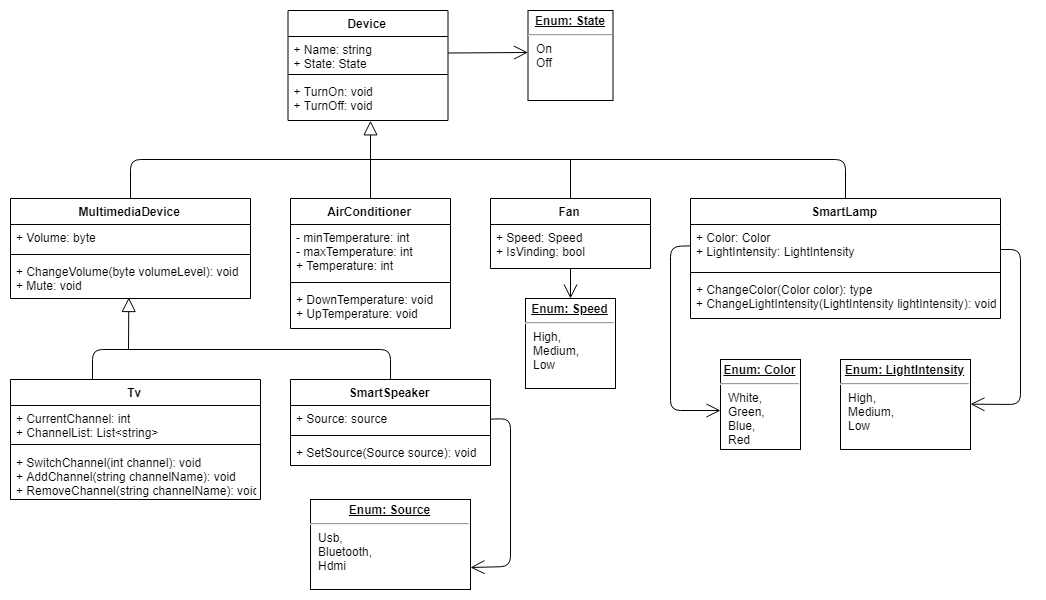

The diagram above was exported from draw.io. Its source (the exported page's mxGraphModel, read from the mxfile embedded in the PNG):
<mxGraphModel dx="1400" dy="742" grid="1" gridSize="10" guides="1" tooltips="1" connect="1" arrows="1" fold="1" page="1" pageScale="1" pageWidth="1100" pageHeight="1700" math="0" shadow="0">
  <root>
    <mxCell id="0" />
    <mxCell id="1" parent="0" />
    <mxCell id="rXqdijUcGppAEJ8bdXjG-31" value="MultimediaDevice" style="swimlane;fontStyle=1;align=center;verticalAlign=top;childLayout=stackLayout;horizontal=1;startSize=26;horizontalStack=0;resizeParent=1;resizeParentMax=0;resizeLast=0;collapsible=1;marginBottom=0;" vertex="1" parent="1">
      <mxGeometry x="40" y="199" width="240" height="100" as="geometry">
        <mxRectangle x="50" y="85" width="90" height="26" as="alternateBounds" />
      </mxGeometry>
    </mxCell>
    <mxCell id="rXqdijUcGppAEJ8bdXjG-32" value="+ Volume: byte" style="text;strokeColor=none;fillColor=none;align=left;verticalAlign=top;spacingLeft=4;spacingRight=4;overflow=hidden;rotatable=0;points=[[0,0.5],[1,0.5]];portConstraint=eastwest;" vertex="1" parent="rXqdijUcGppAEJ8bdXjG-31">
      <mxGeometry y="26" width="240" height="26" as="geometry" />
    </mxCell>
    <mxCell id="rXqdijUcGppAEJ8bdXjG-33" value="" style="line;strokeWidth=1;fillColor=none;align=left;verticalAlign=middle;spacingTop=-1;spacingLeft=3;spacingRight=3;rotatable=0;labelPosition=right;points=[];portConstraint=eastwest;" vertex="1" parent="rXqdijUcGppAEJ8bdXjG-31">
      <mxGeometry y="52" width="240" height="8" as="geometry" />
    </mxCell>
    <mxCell id="rXqdijUcGppAEJ8bdXjG-34" value="+ ChangeVolume(byte volumeLevel): void&#10;+ Mute: void&#10;" style="text;strokeColor=none;fillColor=none;align=left;verticalAlign=top;spacingLeft=4;spacingRight=4;overflow=hidden;rotatable=0;points=[[0,0.5],[1,0.5]];portConstraint=eastwest;" vertex="1" parent="rXqdijUcGppAEJ8bdXjG-31">
      <mxGeometry y="60" width="240" height="40" as="geometry" />
    </mxCell>
    <mxCell id="rXqdijUcGppAEJ8bdXjG-37" value="Device" style="swimlane;fontStyle=1;align=center;verticalAlign=top;childLayout=stackLayout;horizontal=1;startSize=26;horizontalStack=0;resizeParent=1;resizeParentMax=0;resizeLast=0;collapsible=1;marginBottom=0;" vertex="1" parent="1">
      <mxGeometry x="317.5" y="11" width="160" height="110" as="geometry" />
    </mxCell>
    <mxCell id="rXqdijUcGppAEJ8bdXjG-38" value="+ Name: string&#10;+ State: State&#10;" style="text;strokeColor=none;fillColor=none;align=left;verticalAlign=top;spacingLeft=4;spacingRight=4;overflow=hidden;rotatable=0;points=[[0,0.5],[1,0.5]];portConstraint=eastwest;" vertex="1" parent="rXqdijUcGppAEJ8bdXjG-37">
      <mxGeometry y="26" width="160" height="34" as="geometry" />
    </mxCell>
    <mxCell id="rXqdijUcGppAEJ8bdXjG-39" value="" style="line;strokeWidth=1;fillColor=none;align=left;verticalAlign=middle;spacingTop=-1;spacingLeft=3;spacingRight=3;rotatable=0;labelPosition=right;points=[];portConstraint=eastwest;" vertex="1" parent="rXqdijUcGppAEJ8bdXjG-37">
      <mxGeometry y="60" width="160" height="8" as="geometry" />
    </mxCell>
    <mxCell id="rXqdijUcGppAEJ8bdXjG-40" value="+ TurnOn: void&#10;+ TurnOff: void&#10;" style="text;strokeColor=none;fillColor=none;align=left;verticalAlign=top;spacingLeft=4;spacingRight=4;overflow=hidden;rotatable=0;points=[[0,0.5],[1,0.5]];portConstraint=eastwest;" vertex="1" parent="rXqdijUcGppAEJ8bdXjG-37">
      <mxGeometry y="68" width="160" height="42" as="geometry" />
    </mxCell>
    <mxCell id="rXqdijUcGppAEJ8bdXjG-45" value="&lt;p style=&quot;margin: 0px ; margin-top: 4px ; text-align: center ; text-decoration: underline&quot;&gt;&lt;b&gt;Enum: State&lt;/b&gt;&lt;/p&gt;&lt;hr&gt;&lt;p style=&quot;margin: 0px ; margin-left: 8px&quot;&gt;On&lt;/p&gt;&lt;p style=&quot;margin: 0px ; margin-left: 8px&quot;&gt;Off&lt;/p&gt;" style="verticalAlign=top;align=left;overflow=fill;fontSize=12;fontFamily=Helvetica;html=1;" vertex="1" parent="1">
      <mxGeometry x="557.5" y="11" width="85" height="90" as="geometry" />
    </mxCell>
    <mxCell id="rXqdijUcGppAEJ8bdXjG-46" value="" style="endArrow=open;endFill=1;endSize=12;html=1;" edge="1" parent="1">
      <mxGeometry width="160" relative="1" as="geometry">
        <mxPoint x="477.5" y="53.5" as="sourcePoint" />
        <mxPoint x="557.5" y="53" as="targetPoint" />
      </mxGeometry>
    </mxCell>
    <mxCell id="rXqdijUcGppAEJ8bdXjG-47" value="Tv" style="swimlane;fontStyle=1;align=center;verticalAlign=top;childLayout=stackLayout;horizontal=1;startSize=26;horizontalStack=0;resizeParent=1;resizeParentMax=0;resizeLast=0;collapsible=1;marginBottom=0;" vertex="1" parent="1">
      <mxGeometry x="40" y="380" width="250" height="120" as="geometry" />
    </mxCell>
    <mxCell id="rXqdijUcGppAEJ8bdXjG-48" value="+ CurrentChannel: int&#10;+ ChannelList: List&lt;string&gt;&#10;" style="text;strokeColor=none;fillColor=none;align=left;verticalAlign=top;spacingLeft=4;spacingRight=4;overflow=hidden;rotatable=0;points=[[0,0.5],[1,0.5]];portConstraint=eastwest;" vertex="1" parent="rXqdijUcGppAEJ8bdXjG-47">
      <mxGeometry y="26" width="250" height="34" as="geometry" />
    </mxCell>
    <mxCell id="rXqdijUcGppAEJ8bdXjG-49" value="" style="line;strokeWidth=1;fillColor=none;align=left;verticalAlign=middle;spacingTop=-1;spacingLeft=3;spacingRight=3;rotatable=0;labelPosition=right;points=[];portConstraint=eastwest;" vertex="1" parent="rXqdijUcGppAEJ8bdXjG-47">
      <mxGeometry y="60" width="250" height="10" as="geometry" />
    </mxCell>
    <mxCell id="rXqdijUcGppAEJ8bdXjG-50" value="+ SwitchChannel(int channel): void&#10;+ AddChannel(string channelName): void&#10;+ RemoveChannel(string channelName): void&#10;" style="text;strokeColor=none;fillColor=none;align=left;verticalAlign=top;spacingLeft=4;spacingRight=4;overflow=hidden;rotatable=0;points=[[0,0.5],[1,0.5]];portConstraint=eastwest;" vertex="1" parent="rXqdijUcGppAEJ8bdXjG-47">
      <mxGeometry y="70" width="250" height="50" as="geometry" />
    </mxCell>
    <mxCell id="rXqdijUcGppAEJ8bdXjG-51" value="SmartSpeaker" style="swimlane;fontStyle=1;align=center;verticalAlign=top;childLayout=stackLayout;horizontal=1;startSize=26;horizontalStack=0;resizeParent=1;resizeParentMax=0;resizeLast=0;collapsible=1;marginBottom=0;" vertex="1" parent="1">
      <mxGeometry x="320" y="380" width="200" height="86" as="geometry" />
    </mxCell>
    <mxCell id="rXqdijUcGppAEJ8bdXjG-52" value="+ Source: source" style="text;strokeColor=none;fillColor=none;align=left;verticalAlign=top;spacingLeft=4;spacingRight=4;overflow=hidden;rotatable=0;points=[[0,0.5],[1,0.5]];portConstraint=eastwest;" vertex="1" parent="rXqdijUcGppAEJ8bdXjG-51">
      <mxGeometry y="26" width="200" height="26" as="geometry" />
    </mxCell>
    <mxCell id="rXqdijUcGppAEJ8bdXjG-53" value="" style="line;strokeWidth=1;fillColor=none;align=left;verticalAlign=middle;spacingTop=-1;spacingLeft=3;spacingRight=3;rotatable=0;labelPosition=right;points=[];portConstraint=eastwest;" vertex="1" parent="rXqdijUcGppAEJ8bdXjG-51">
      <mxGeometry y="52" width="200" height="8" as="geometry" />
    </mxCell>
    <mxCell id="rXqdijUcGppAEJ8bdXjG-54" value="+ SetSource(Source source): void" style="text;strokeColor=none;fillColor=none;align=left;verticalAlign=top;spacingLeft=4;spacingRight=4;overflow=hidden;rotatable=0;points=[[0,0.5],[1,0.5]];portConstraint=eastwest;" vertex="1" parent="rXqdijUcGppAEJ8bdXjG-51">
      <mxGeometry y="60" width="200" height="26" as="geometry" />
    </mxCell>
    <mxCell id="rXqdijUcGppAEJ8bdXjG-55" value="&lt;p style=&quot;margin: 0px ; margin-top: 4px ; text-align: center ; text-decoration: underline&quot;&gt;&lt;b&gt;Enum: Source&lt;/b&gt;&lt;/p&gt;&lt;hr&gt;&lt;p style=&quot;margin: 0px ; margin-left: 8px&quot;&gt;Usb,&lt;/p&gt;&lt;p style=&quot;margin: 0px ; margin-left: 8px&quot;&gt;Bluetooth,&lt;/p&gt;&lt;p style=&quot;margin: 0px ; margin-left: 8px&quot;&gt;Hdmi&lt;/p&gt;" style="verticalAlign=top;align=left;overflow=fill;fontSize=12;fontFamily=Helvetica;html=1;" vertex="1" parent="1">
      <mxGeometry x="340" y="500" width="160" height="90" as="geometry" />
    </mxCell>
    <mxCell id="rXqdijUcGppAEJ8bdXjG-57" value="AirConditioner" style="swimlane;fontStyle=1;align=center;verticalAlign=top;childLayout=stackLayout;horizontal=1;startSize=26;horizontalStack=0;resizeParent=1;resizeParentMax=0;resizeLast=0;collapsible=1;marginBottom=0;" vertex="1" parent="1">
      <mxGeometry x="320" y="199" width="160" height="130" as="geometry" />
    </mxCell>
    <mxCell id="rXqdijUcGppAEJ8bdXjG-58" value="- minTemperature: int&#10;- maxTemperature: int&#10;+ Temperature: int" style="text;strokeColor=none;fillColor=none;align=left;verticalAlign=top;spacingLeft=4;spacingRight=4;overflow=hidden;rotatable=0;points=[[0,0.5],[1,0.5]];portConstraint=eastwest;" vertex="1" parent="rXqdijUcGppAEJ8bdXjG-57">
      <mxGeometry y="26" width="160" height="54" as="geometry" />
    </mxCell>
    <mxCell id="rXqdijUcGppAEJ8bdXjG-59" value="" style="line;strokeWidth=1;fillColor=none;align=left;verticalAlign=middle;spacingTop=-1;spacingLeft=3;spacingRight=3;rotatable=0;labelPosition=right;points=[];portConstraint=eastwest;" vertex="1" parent="rXqdijUcGppAEJ8bdXjG-57">
      <mxGeometry y="80" width="160" height="8" as="geometry" />
    </mxCell>
    <mxCell id="rXqdijUcGppAEJ8bdXjG-60" value="+ DownTemperature: void&#10;+ UpTemperature: void&#10;" style="text;strokeColor=none;fillColor=none;align=left;verticalAlign=top;spacingLeft=4;spacingRight=4;overflow=hidden;rotatable=0;points=[[0,0.5],[1,0.5]];portConstraint=eastwest;" vertex="1" parent="rXqdijUcGppAEJ8bdXjG-57">
      <mxGeometry y="88" width="160" height="42" as="geometry" />
    </mxCell>
    <mxCell id="rXqdijUcGppAEJ8bdXjG-61" value="Fan" style="swimlane;fontStyle=1;align=center;verticalAlign=top;childLayout=stackLayout;horizontal=1;startSize=26;horizontalStack=0;resizeParent=1;resizeParentMax=0;resizeLast=0;collapsible=1;marginBottom=0;" vertex="1" parent="1">
      <mxGeometry x="520" y="199" width="160" height="70" as="geometry" />
    </mxCell>
    <mxCell id="rXqdijUcGppAEJ8bdXjG-62" value="+ Speed: Speed&#10;+ IsVinding: bool&#10;" style="text;strokeColor=none;fillColor=none;align=left;verticalAlign=top;spacingLeft=4;spacingRight=4;overflow=hidden;rotatable=0;points=[[0,0.5],[1,0.5]];portConstraint=eastwest;" vertex="1" parent="rXqdijUcGppAEJ8bdXjG-61">
      <mxGeometry y="26" width="160" height="44" as="geometry" />
    </mxCell>
    <mxCell id="rXqdijUcGppAEJ8bdXjG-65" value="&lt;p style=&quot;margin: 0px ; margin-top: 4px ; text-align: center ; text-decoration: underline&quot;&gt;&lt;b&gt;Enum: Speed&lt;/b&gt;&lt;/p&gt;&lt;hr&gt;&lt;p style=&quot;margin: 0px ; margin-left: 8px&quot;&gt;High,&lt;/p&gt;&lt;p style=&quot;margin: 0px ; margin-left: 8px&quot;&gt;Medium,&lt;/p&gt;&lt;p style=&quot;margin: 0px ; margin-left: 8px&quot;&gt;Low&lt;/p&gt;" style="verticalAlign=top;align=left;overflow=fill;fontSize=12;fontFamily=Helvetica;html=1;" vertex="1" parent="1">
      <mxGeometry x="555" y="299" width="90" height="90" as="geometry" />
    </mxCell>
    <mxCell id="rXqdijUcGppAEJ8bdXjG-66" value="SmartLamp" style="swimlane;fontStyle=1;align=center;verticalAlign=top;childLayout=stackLayout;horizontal=1;startSize=26;horizontalStack=0;resizeParent=1;resizeParentMax=0;resizeLast=0;collapsible=1;marginBottom=0;" vertex="1" parent="1">
      <mxGeometry x="720" y="199" width="310" height="120" as="geometry" />
    </mxCell>
    <mxCell id="rXqdijUcGppAEJ8bdXjG-67" value="+ Color: Color&#10;+ LightIntensity: LightIntensity&#10;" style="text;strokeColor=none;fillColor=none;align=left;verticalAlign=top;spacingLeft=4;spacingRight=4;overflow=hidden;rotatable=0;points=[[0,0.5],[1,0.5]];portConstraint=eastwest;" vertex="1" parent="rXqdijUcGppAEJ8bdXjG-66">
      <mxGeometry y="26" width="310" height="44" as="geometry" />
    </mxCell>
    <mxCell id="rXqdijUcGppAEJ8bdXjG-68" value="" style="line;strokeWidth=1;fillColor=none;align=left;verticalAlign=middle;spacingTop=-1;spacingLeft=3;spacingRight=3;rotatable=0;labelPosition=right;points=[];portConstraint=eastwest;" vertex="1" parent="rXqdijUcGppAEJ8bdXjG-66">
      <mxGeometry y="70" width="310" height="8" as="geometry" />
    </mxCell>
    <mxCell id="rXqdijUcGppAEJ8bdXjG-69" value="+ ChangeColor(Color color): type&#10;+ ChangeLightIntensity(LightIntensity lightIntensity): void&#10;" style="text;strokeColor=none;fillColor=none;align=left;verticalAlign=top;spacingLeft=4;spacingRight=4;overflow=hidden;rotatable=0;points=[[0,0.5],[1,0.5]];portConstraint=eastwest;" vertex="1" parent="rXqdijUcGppAEJ8bdXjG-66">
      <mxGeometry y="78" width="310" height="42" as="geometry" />
    </mxCell>
    <mxCell id="rXqdijUcGppAEJ8bdXjG-70" value="&lt;p style=&quot;margin: 0px ; margin-top: 4px ; text-align: center ; text-decoration: underline&quot;&gt;&lt;b&gt;Enum: Color&lt;/b&gt;&lt;/p&gt;&lt;hr&gt;&lt;p style=&quot;margin: 0px ; margin-left: 8px&quot;&gt;White,&lt;/p&gt;&lt;p style=&quot;margin: 0px ; margin-left: 8px&quot;&gt;Green,&lt;/p&gt;&lt;p style=&quot;margin: 0px ; margin-left: 8px&quot;&gt;Blue,&lt;/p&gt;&lt;p style=&quot;margin: 0px ; margin-left: 8px&quot;&gt;Red&lt;/p&gt;" style="verticalAlign=top;align=left;overflow=fill;fontSize=12;fontFamily=Helvetica;html=1;" vertex="1" parent="1">
      <mxGeometry x="750" y="360" width="80" height="90" as="geometry" />
    </mxCell>
    <mxCell id="rXqdijUcGppAEJ8bdXjG-71" value="&lt;p style=&quot;margin: 0px ; margin-top: 4px ; text-align: center ; text-decoration: underline&quot;&gt;&lt;b&gt;Enum: LightIntensity&lt;/b&gt;&lt;/p&gt;&lt;hr&gt;&lt;p style=&quot;margin: 0px ; margin-left: 8px&quot;&gt;High,&lt;/p&gt;&lt;p style=&quot;margin: 0px ; margin-left: 8px&quot;&gt;Medium,&lt;/p&gt;&lt;p style=&quot;margin: 0px ; margin-left: 8px&quot;&gt;Low&lt;/p&gt;" style="verticalAlign=top;align=left;overflow=fill;fontSize=12;fontFamily=Helvetica;html=1;" vertex="1" parent="1">
      <mxGeometry x="870" y="360" width="130" height="90" as="geometry" />
    </mxCell>
    <mxCell id="rXqdijUcGppAEJ8bdXjG-72" value="" style="endArrow=open;endFill=1;endSize=12;html=1;" edge="1" parent="1" source="rXqdijUcGppAEJ8bdXjG-62" target="rXqdijUcGppAEJ8bdXjG-65">
      <mxGeometry width="160" relative="1" as="geometry">
        <mxPoint x="600" y="280" as="sourcePoint" />
        <mxPoint x="760" y="280" as="targetPoint" />
      </mxGeometry>
    </mxCell>
    <mxCell id="rXqdijUcGppAEJ8bdXjG-76" value="" style="endArrow=open;endFill=1;endSize=12;html=1;exitX=0;exitY=0.5;exitDx=0;exitDy=0;" edge="1" parent="1" source="rXqdijUcGppAEJ8bdXjG-67">
      <mxGeometry width="160" relative="1" as="geometry">
        <mxPoint x="700" y="250" as="sourcePoint" />
        <mxPoint x="750" y="411" as="targetPoint" />
        <Array as="points">
          <mxPoint x="700" y="247" />
          <mxPoint x="700" y="411" />
        </Array>
      </mxGeometry>
    </mxCell>
    <mxCell id="rXqdijUcGppAEJ8bdXjG-77" value="" style="endArrow=open;endFill=1;endSize=12;html=1;entryX=1;entryY=0.5;entryDx=0;entryDy=0;" edge="1" parent="1" target="rXqdijUcGppAEJ8bdXjG-71">
      <mxGeometry width="160" relative="1" as="geometry">
        <mxPoint x="1030" y="250" as="sourcePoint" />
        <mxPoint x="1190" y="250" as="targetPoint" />
        <Array as="points">
          <mxPoint x="1050" y="250" />
          <mxPoint x="1050" y="405" />
        </Array>
      </mxGeometry>
    </mxCell>
    <mxCell id="rXqdijUcGppAEJ8bdXjG-78" value="" style="endArrow=open;endFill=1;endSize=12;html=1;entryX=1;entryY=0.75;entryDx=0;entryDy=0;exitX=1;exitY=0.5;exitDx=0;exitDy=0;" edge="1" parent="1" source="rXqdijUcGppAEJ8bdXjG-52" target="rXqdijUcGppAEJ8bdXjG-55">
      <mxGeometry width="160" relative="1" as="geometry">
        <mxPoint x="590" y="540" as="sourcePoint" />
        <mxPoint x="750" y="540" as="targetPoint" />
        <Array as="points">
          <mxPoint x="540" y="419" />
          <mxPoint x="540" y="567" />
        </Array>
      </mxGeometry>
    </mxCell>
    <mxCell id="rXqdijUcGppAEJ8bdXjG-80" value="" style="endArrow=block;endFill=0;endSize=12;html=1;entryX=0.493;entryY=0.994;entryDx=0;entryDy=0;entryPerimeter=0;" edge="1" parent="1" target="rXqdijUcGppAEJ8bdXjG-34">
      <mxGeometry width="160" relative="1" as="geometry">
        <mxPoint x="158" y="350" as="sourcePoint" />
        <mxPoint x="250" y="570" as="targetPoint" />
      </mxGeometry>
    </mxCell>
    <mxCell id="rXqdijUcGppAEJ8bdXjG-81" value="" style="endArrow=none;endFill=0;endSize=12;html=1;entryX=0.5;entryY=0;entryDx=0;entryDy=0;" edge="1" parent="1" target="rXqdijUcGppAEJ8bdXjG-51">
      <mxGeometry width="160" relative="1" as="geometry">
        <mxPoint x="122" y="380" as="sourcePoint" />
        <mxPoint x="410" y="350" as="targetPoint" />
        <Array as="points">
          <mxPoint x="122" y="350" />
          <mxPoint x="420" y="350" />
        </Array>
      </mxGeometry>
    </mxCell>
    <mxCell id="rXqdijUcGppAEJ8bdXjG-82" value="" style="endArrow=block;endFill=0;endSize=12;html=1;entryX=0.514;entryY=0.993;entryDx=0;entryDy=0;entryPerimeter=0;" edge="1" parent="1" target="rXqdijUcGppAEJ8bdXjG-40">
      <mxGeometry width="160" relative="1" as="geometry">
        <mxPoint x="400" y="160" as="sourcePoint" />
        <mxPoint x="480" y="160" as="targetPoint" />
      </mxGeometry>
    </mxCell>
    <mxCell id="rXqdijUcGppAEJ8bdXjG-83" value="" style="endArrow=none;endFill=0;endSize=12;html=1;entryX=0.5;entryY=0;entryDx=0;entryDy=0;exitX=0.5;exitY=0;exitDx=0;exitDy=0;" edge="1" parent="1" source="rXqdijUcGppAEJ8bdXjG-31" target="rXqdijUcGppAEJ8bdXjG-66">
      <mxGeometry width="160" relative="1" as="geometry">
        <mxPoint x="160" y="160" as="sourcePoint" />
        <mxPoint x="890" y="190" as="targetPoint" />
        <Array as="points">
          <mxPoint x="160" y="160" />
          <mxPoint x="875" y="160" />
        </Array>
      </mxGeometry>
    </mxCell>
    <mxCell id="rXqdijUcGppAEJ8bdXjG-84" value="" style="endArrow=none;endFill=0;endSize=12;html=1;entryX=0.5;entryY=0;entryDx=0;entryDy=0;" edge="1" parent="1" target="rXqdijUcGppAEJ8bdXjG-57">
      <mxGeometry width="160" relative="1" as="geometry">
        <mxPoint x="400" y="160" as="sourcePoint" />
        <mxPoint x="550" y="170" as="targetPoint" />
      </mxGeometry>
    </mxCell>
    <mxCell id="rXqdijUcGppAEJ8bdXjG-85" value="" style="endArrow=none;endFill=0;endSize=12;html=1;entryX=0.5;entryY=0;entryDx=0;entryDy=0;" edge="1" parent="1" target="rXqdijUcGppAEJ8bdXjG-61">
      <mxGeometry width="160" relative="1" as="geometry">
        <mxPoint x="600" y="160" as="sourcePoint" />
        <mxPoint x="720" y="180" as="targetPoint" />
      </mxGeometry>
    </mxCell>
  </root>
</mxGraphModel>